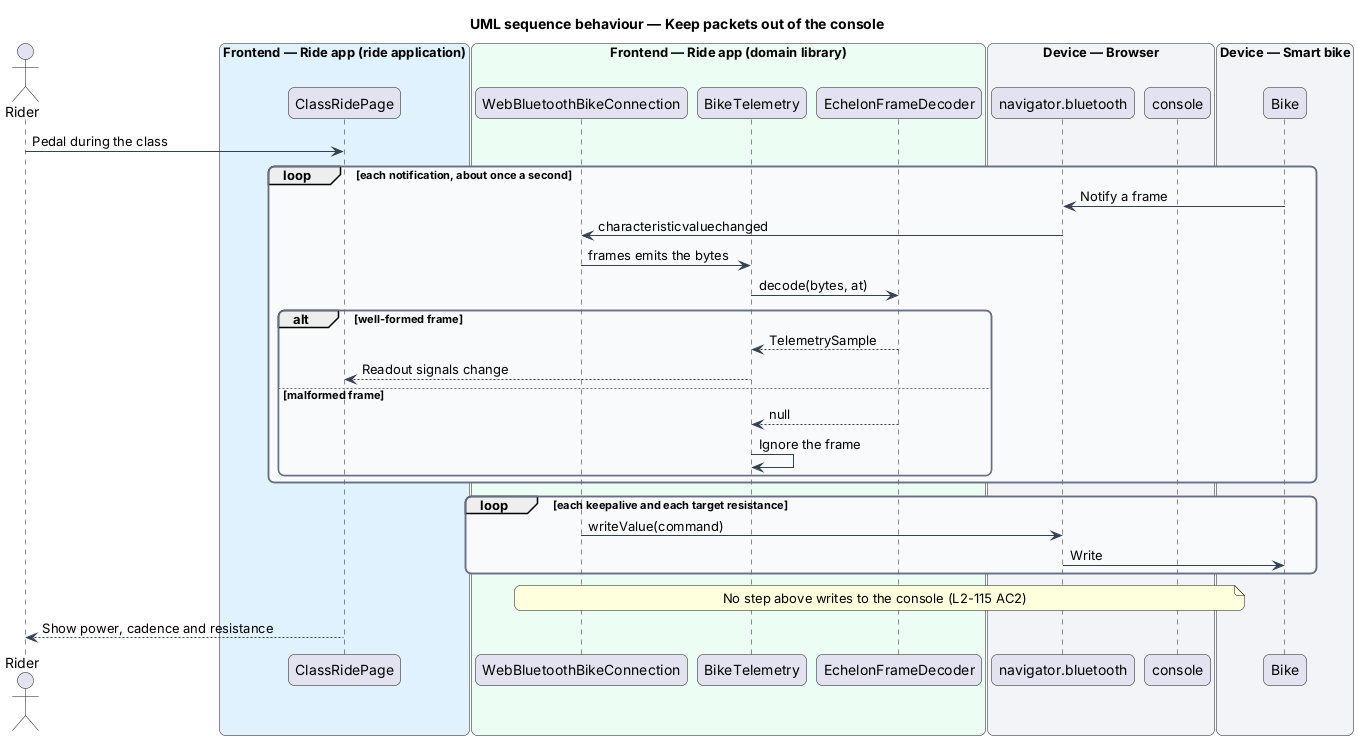

The diagram above was rendered by PlantUML. Its source (embedded in the PNG):
@startuml
title UML sequence behaviour — Keep packets out of the console
skinparam backgroundColor #FFFFFF
skinparam shadowing false
skinparam roundcorner 12
skinparam defaultFontName Arial
skinparam ArrowColor #344054
skinparam rectangle {
  BorderColor #344054
  FontColor #101828
}
skinparam package {
  BorderColor #667085
  FontColor #101828
  BackgroundColor #F9FAFB
}
actor "Rider" as rider
box "Frontend — Ride app (ride application)" #E0F2FE
  participant "ClassRidePage" as page
end box
box "Frontend — Ride app (domain library)" #ECFDF3
  participant "WebBluetoothBikeConnection" as conn
  participant "BikeTelemetry" as telemetry
  participant "EchelonFrameDecoder" as decoder
end box
box "Device — Browser" #F2F4F7
  participant "navigator.bluetooth" as ble
  participant "console" as console
end box
box "Device — Smart bike" #F2F4F7
  participant "Bike" as bike
end box
rider -> page : Pedal during the class
loop each notification, about once a second
  bike -> ble : Notify a frame
  ble -> conn : characteristicvaluechanged
  conn -> telemetry : frames emits the bytes
  telemetry -> decoder : decode(bytes, at)
  alt well-formed frame
    decoder --> telemetry : TelemetrySample
    telemetry --> page : Readout signals change
  else malformed frame
    decoder --> telemetry : null
    telemetry -> telemetry : Ignore the frame
  end
end
loop each keepalive and each target resistance
  conn -> ble : writeValue(command)
  ble -> bike : Write
end
note over conn, console : No step above writes to the console (L2-115 AC2)
page --> rider : Show power, cadence and resistance
@enduml